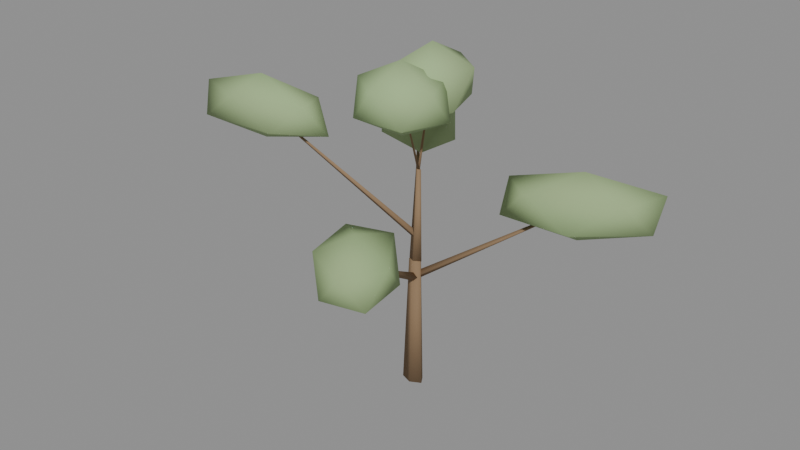 # Source: acacia_far.blend  (saved by Blender 5.1.30; exported with 4.5.12 LTS)
import bpy
from mathutils import Matrix  # noqa: F401  (used for matrix-valued properties, if any)

bpy.ops.wm.read_factory_settings(use_empty=True)
scene = bpy.context.scene
scene.name = 'Scene'

# ---- materials (node trees are filled in below, after node groups)
mat_m_acacia_far = bpy.data.materials.new('M_acacia_far')

# ---- material node trees
mat_m_acacia_far.use_nodes = True; mat_m_acacia_far.node_tree.nodes.clear()
_N = mat_m_acacia_far.node_tree.nodes; _L = mat_m_acacia_far.node_tree.links
n0 = _N.new('ShaderNodeBsdfPrincipled'); n0.name = 'Principled BSDF'; n0.location = (-200, 100)
n0.inputs[2].default_value = 0.88
n0.inputs[13].default_value = 0.15
n1 = _N.new('ShaderNodeOutputMaterial'); n1.name = 'Material Output'; n1.location = (200, 100)
n2 = _N.new('ShaderNodeVertexColor'); n2.name = 'Color Attribute'; n2.location = (0, 0)
n2.layer_name = 'Col'
_L.new(n0.outputs[0], n1.inputs[0])
_L.new(n2.outputs[0], n0.inputs[0])
n1.is_active_output = True

# ---- meshes
me_acacia_far_mesh = bpy.data.meshes.new('acacia_far_Mesh')
me_acacia_far_mesh.from_pydata([(0.397, 0.01054, 0.02145), (0.3732, 0.1946, 4.558), (-0.006711, 0.172, 0.01326), (0.1391, 0.2882, 4.553), (0.1002, 0.4765, 8.636e-08), (0.201, 0.4649, 4.545), (0.5699, 0.5033, 0.0), (0.4735, 0.4804, 4.545), (0.7534, 0.2153, 0.01326), (0.5799, 0.3133, 4.553), (0.3735, 0.1923, 4.57), (0.3441, 0.4199, 7.666), (0.1176, 0.3349, 4.551), (0.24, 0.4779, 7.658), (0.3332, 0.5043, 4.532), (0.3277, 0.5468, 7.651), (0.5891, 0.3617, 4.551), (0.4318, 0.4889, 7.658), (0.298, 0.3261, 4.086), (5.256, 1.945, 7.414), (0.2981, 0.4194, 3.965), (5.256, 1.961, 7.393), (0.4097, 0.3625, 3.843), (5.276, 1.951, 7.372), (0.4096, 0.2692, 3.965), (5.276, 1.935, 7.393), (5.231, 1.928, 6.246), (7.4, 2.466, 6.898), (5.476, 0.8929, 6.877), (3.204, 0.7755, 6.89), (3.765, 2.239, 6.89), (6.408, 3.322, 6.878), (6.753, 1.66, 7.891), (4.142, 0.5958, 7.9), (3.06, 1.413, 7.905), (5.066, 2.955, 7.885), (7.377, 3.149, 7.907), (5.301, 1.968, 8.483), (0.3755, 0.3287, 4.921), (-2.137, 3.556, 7.894), (0.2516, 0.3246, 4.809), (-2.162, 3.555, 7.872), (0.3284, 0.3893, 4.698), (-2.147, 3.568, 7.851), (0.4523, 0.3934, 4.809), (-2.122, 3.569, 7.872), (-2.119, 3.536, 6.848), (-2.482, 5.2, 7.342), (-0.5696, 3.548, 7.404), (-0.7875, 2.012, 7.378), (-2.963, 2.584, 7.369), (-4.004, 4.515, 7.372), (-1.337, 4.521, 8.366), (-0.3792, 2.66, 8.346), (-1.835, 2.083, 8.351), (-3.769, 3.576, 8.357), (-3.521, 5.14, 8.375), (-2.165, 3.588, 8.946), (0.4077, 0.381, 5.539), (-5.11, -0.7297, 8.777), (0.3876, 0.2885, 5.415), (-5.114, -0.7457, 8.756), (0.2935, 0.358, 5.29), (-5.13, -0.7336, 8.734), (0.3135, 0.4505, 5.415), (-5.127, -0.7176, 8.756), (-5.079, -0.7264, 7.676), (-7.29, -0.4284, 8.239), (-4.609, 0.2348, 8.259), (-2.573, -0.4073, 8.234), (-4.14, -1.478, 8.275), (-7.003, -1.562, 8.228), (-6.183, 0.07847, 9.277), (-3.396, 0.02948, 9.239), (-3.137, -1.009, 9.229), (-5.615, -1.666, 9.236), (-7.4, -1.022, 9.222), (-5.161, -0.7369, 9.859), (0.3456, 0.3739, 4.047), (1.471, -3.722, 6.422), (0.4895, 0.3596, 3.904), (1.494, -3.724, 6.399), (0.3624, 0.3127, 3.761), (1.473, -3.731, 6.376), (0.2185, 0.3269, 3.904), (1.45, -3.729, 6.399), (1.459, -3.7, 5.294), (1.331, -5.11, 5.895), (0.05381, -3.487, 5.892), (0.7276, -2.168, 5.891), (2.468, -2.955, 5.869), (2.778, -4.796, 5.899), (0.5258, -4.46, 6.902), (0.1201, -2.62, 6.916), (1.625, -2.213, 6.949), (2.866, -3.962, 6.896), (2.176, -5.2, 6.878), (1.485, -3.753, 7.468), (0.3361, 0.4459, 7.681), (0.3319, 1.063, 10.33), (0.2757, 0.4832, 7.658), (0.3178, 1.072, 10.32), (0.3356, 0.5209, 7.635), (0.3318, 1.08, 10.32), (0.396, 0.4836, 7.658), (0.3459, 1.072, 10.32), (0.332, 1.047, 9.107), (1.027, 2.2, 9.78), (1.518, 0.6122, 9.758), (0.3423, -0.4507, 9.739), (-0.8431, 0.6069, 9.76), (-0.3917, 2.217, 9.77), (1.562, 1.558, 10.91), (1.05, -0.06535, 10.87), (-0.4169, -0.1451, 10.91), (-0.7861, 1.505, 10.85), (0.3219, 2.526, 10.88), (0.3317, 1.096, 11.6), (0.3366, 0.5188, 7.689), (0.3191, -0.2986, 10.21), (0.396, 0.4828, 7.658), (0.333, -0.307, 10.21), (0.3351, 0.4479, 7.628), (0.3187, -0.3151, 10.2), (0.2757, 0.484, 7.658), (0.3049, -0.3067, 10.21), (0.3194, -0.2846, 8.997), (-0.6215, -1.407, 9.667), (-1.086, 0.1237, 9.692), (0.3466, 0.9817, 9.708), (1.805, 0.1144, 9.67), (1.182, -1.387, 9.685), (-1.051, -0.696, 10.7), (-0.5338, 0.7595, 10.72), (1.165, 0.682, 10.69), (1.733, -0.7401, 10.72), (0.2899, -1.661, 10.73), (0.3184, -0.3291, 11.38)], [], [(0, 1, 3, 2), (2, 3, 5, 4), (4, 5, 7, 6), (3, 1, 9, 7, 5), (6, 7, 9, 8), (8, 9, 1, 0), (0, 2, 4, 6, 8), (10, 11, 13, 12), (12, 13, 15, 14), (13, 11, 17, 15), (14, 15, 17, 16), (16, 17, 11, 10), (10, 12, 14, 16), (18, 19, 21, 20), (20, 21, 23, 22), (21, 19, 25, 23), (22, 23, 25, 24), (24, 25, 19, 18), (18, 20, 22, 24), (26, 27, 28), (27, 26, 31), (26, 28, 29), (26, 29, 30), (26, 30, 31), (27, 31, 36), (28, 27, 32), (29, 28, 33), (30, 29, 34), (31, 30, 35), (27, 36, 32), (28, 32, 33), (29, 33, 34), (30, 34, 35), (31, 35, 36), (32, 36, 37), (33, 32, 37), (34, 33, 37), (35, 34, 37), (36, 35, 37), (38, 39, 41, 40), (40, 41, 43, 42), (41, 39, 45, 43), (42, 43, 45, 44), (44, 45, 39, 38), (38, 40, 42, 44), (46, 47, 48), (47, 46, 51), (46, 48, 49), (46, 49, 50), (46, 50, 51), (47, 51, 56), (48, 47, 52), (49, 48, 53), (50, 49, 54), (51, 50, 55), (47, 56, 52), (48, 52, 53), (49, 53, 54), (50, 54, 55), (51, 55, 56), (52, 56, 57), (53, 52, 57), (54, 53, 57), (55, 54, 57), (56, 55, 57), (58, 59, 61, 60), (60, 61, 63, 62), (61, 59, 65, 63), (62, 63, 65, 64), (64, 65, 59, 58), (58, 60, 62, 64), (66, 67, 68), (67, 66, 71), (66, 68, 69), (66, 69, 70), (66, 70, 71), (67, 71, 76), (68, 67, 72), (69, 68, 73), (70, 69, 74), (71, 70, 75), (67, 76, 72), (68, 72, 73), (69, 73, 74), (70, 74, 75), (71, 75, 76), (72, 76, 77), (73, 72, 77), (74, 73, 77), (75, 74, 77), (76, 75, 77), (78, 79, 81, 80), (80, 81, 83, 82), (81, 79, 85, 83), (82, 83, 85, 84), (84, 85, 79, 78), (78, 80, 82, 84), (86, 87, 88), (87, 86, 91), (86, 88, 89), (86, 89, 90), (86, 90, 91), (87, 91, 96), (88, 87, 92), (89, 88, 93), (90, 89, 94), (91, 90, 95), (87, 96, 92), (88, 92, 93), (89, 93, 94), (90, 94, 95), (91, 95, 96), (92, 96, 97), (93, 92, 97), (94, 93, 97), (95, 94, 97), (96, 95, 97), (98, 99, 101, 100), (100, 101, 103, 102), (101, 99, 105, 103), (102, 103, 105, 104), (104, 105, 99, 98), (98, 100, 102, 104), (106, 107, 108), (107, 106, 111), (106, 108, 109), (106, 109, 110), (106, 110, 111), (107, 111, 116), (108, 107, 112), (109, 108, 113), (110, 109, 114), (111, 110, 115), (107, 116, 112), (108, 112, 113), (109, 113, 114), (110, 114, 115), (111, 115, 116), (112, 116, 117), (113, 112, 117), (114, 113, 117), (115, 114, 117), (116, 115, 117), (118, 119, 121, 120), (120, 121, 123, 122), (121, 119, 125, 123), (122, 123, 125, 124), (124, 125, 119, 118), (118, 120, 122, 124), (126, 127, 128), (127, 126, 131), (126, 128, 129), (126, 129, 130), (126, 130, 131), (127, 131, 136), (128, 127, 132), (129, 128, 133), (130, 129, 134), (131, 130, 135), (127, 136, 132), (128, 132, 133), (129, 133, 134), (130, 134, 135), (131, 135, 136), (132, 136, 137), (133, 132, 137), (134, 133, 137), (135, 134, 137), (136, 135, 137)])
me_acacia_far_mesh.polygons.foreach_set('use_smooth', [True] * 169)
_ca = me_acacia_far_mesh.color_attributes.new('Col', 'FLOAT_COLOR', 'POINT')
_ca.data.foreach_set('color', [0.253, 0.1674, 0.09675, 1.0, 0.2665, 0.1763, 0.1019, 1.0, 0.2441, 0.1616, 0.09334, 1.0, 0.2705, 0.179, 0.1034, 1.0, 0.2432, 0.1609, 0.09297, 1.0, 0.2614, 0.173, 0.09994, 1.0, 0.2494, 0.1651, 0.09537, 1.0, 0.2682, 0.1775, 0.1025, 1.0, 0.235, 0.1555, 0.08985, 1.0, 0.2703, 0.1789, 0.1033, 1.0, 0.2665, 0.1764, 0.1019, 1.0, 0.2894, 0.1915, 0.1107, 1.0, 0.2712, 0.1795, 0.1037, 1.0, 0.2915, 0.1929, 0.1115, 1.0, 0.263, 0.1741, 0.1006, 1.0, 0.2832, 0.1874, 0.1083, 1.0, 0.2696, 0.1784, 0.1031, 1.0, 0.2787, 0.1844, 0.1066, 1.0, 0.265, 0.1754, 0.1013, 1.0, 0.2752, 0.1821, 0.1052, 1.0, 0.259, 0.1714, 0.09901, 1.0, 0.2757, 0.1825, 0.1054, 1.0, 0.258, 0.1707, 0.09864, 1.0, 0.2727, 0.1804, 0.1043, 1.0, 0.2588, 0.1712, 0.09894, 1.0, 0.275, 0.182, 0.1052, 1.0, 0.3133, 0.4397, 0.2086, 1.0, 0.3182, 0.4306, 0.2109, 1.0, 0.3186, 0.4468, 0.2131, 1.0, 0.3181, 0.4297, 0.2108, 1.0, 0.3184, 0.4355, 0.2116, 1.0, 0.3185, 0.4525, 0.2138, 1.0, 0.3267, 0.4437, 0.2183, 1.0, 0.3266, 0.4413, 0.218, 1.0, 0.3271, 0.4483, 0.2191, 1.0, 0.327, 0.4505, 0.2193, 1.0, 0.3272, 0.4514, 0.2195, 1.0, 0.3314, 0.4454, 0.2218, 1.0, 0.2659, 0.1759, 0.1017, 1.0, 0.2903, 0.1921, 0.111, 1.0, 0.2652, 0.1755, 0.1014, 1.0, 0.2901, 0.192, 0.1109, 1.0, 0.2627, 0.1739, 0.1005, 1.0, 0.2909, 0.1925, 0.1112, 1.0, 0.2618, 0.1733, 0.1001, 1.0, 0.2899, 0.1919, 0.1109, 1.0, 0.3183, 0.4496, 0.2133, 1.0, 0.3221, 0.438, 0.2144, 1.0, 0.3227, 0.4398, 0.215, 1.0, 0.3218, 0.431, 0.2135, 1.0, 0.3223, 0.438, 0.2146, 1.0, 0.3228, 0.4497, 0.2163, 1.0, 0.3312, 0.4595, 0.2232, 1.0, 0.3289, 0.4321, 0.2188, 1.0, 0.3308, 0.4512, 0.222, 1.0, 0.3311, 0.4593, 0.2232, 1.0, 0.3311, 0.4549, 0.2226, 1.0, 0.3356, 0.4544, 0.2257, 1.0, 0.2724, 0.1803, 0.1041, 1.0, 0.2954, 0.1955, 0.1129, 1.0, 0.271, 0.1793, 0.1036, 1.0, 0.2948, 0.1951, 0.1127, 1.0, 0.2738, 0.1812, 0.1047, 1.0, 0.2951, 0.1953, 0.1128, 1.0, 0.2736, 0.181, 0.1046, 1.0, 0.2956, 0.1956, 0.113, 1.0, 0.3253, 0.4494, 0.2179, 1.0, 0.3287, 0.4362, 0.2189, 1.0, 0.33, 0.4503, 0.2213, 1.0, 0.3298, 0.4496, 0.2211, 1.0, 0.3294, 0.4411, 0.2199, 1.0, 0.3295, 0.4457, 0.2204, 1.0, 0.3388, 0.4646, 0.2291, 1.0, 0.3376, 0.4516, 0.2269, 1.0, 0.3385, 0.4681, 0.2294, 1.0, 0.3383, 0.4614, 0.2284, 1.0, 0.3381, 0.4594, 0.228, 1.0, 0.344, 0.4809, 0.2348, 1.0, 0.2621, 0.1735, 0.1002, 1.0, 0.2664, 0.1763, 0.1018, 1.0, 0.2568, 0.1699, 0.09818, 1.0, 0.2657, 0.1758, 0.1016, 1.0, 0.2598, 0.1719, 0.09933, 1.0, 0.2672, 0.1768, 0.1022, 1.0, 0.2616, 0.1731, 0.1, 1.0, 0.2673, 0.1769, 0.1022, 1.0, 0.304, 0.4041, 0.1984, 1.0, 0.3103, 0.4322, 0.2057, 1.0, 0.3096, 0.4167, 0.2035, 1.0, 0.3103, 0.4317, 0.2056, 1.0, 0.3096, 0.419, 0.2037, 1.0, 0.3099, 0.4201, 0.204, 1.0, 0.3187, 0.438, 0.2121, 1.0, 0.3189, 0.4514, 0.2139, 1.0, 0.3188, 0.4335, 0.2116, 1.0, 0.3187, 0.4496, 0.2136, 1.0, 0.3184, 0.4354, 0.2115, 1.0, 0.3236, 0.4493, 0.2168, 1.0, 0.2883, 0.1908, 0.1102, 1.0, 0.3057, 0.2023, 0.1169, 1.0, 0.289, 0.1912, 0.1105, 1.0, 0.3049, 0.2018, 0.1166, 1.0, 0.2846, 0.1884, 0.1088, 1.0, 0.304, 0.2012, 0.1162, 1.0, 0.2814, 0.1862, 0.1076, 1.0, 0.3064, 0.2027, 0.1171, 1.0, 0.3366, 0.4512, 0.2261, 1.0, 0.3433, 0.4761, 0.2337, 1.0, 0.3413, 0.451, 0.2295, 1.0, 0.3429, 0.4868, 0.2349, 1.0, 0.3419, 0.4554, 0.2303, 1.0, 0.3431, 0.4712, 0.2329, 1.0, 0.351, 0.4617, 0.2376, 1.0, 0.3528, 0.4953, 0.2428, 1.0, 0.3529, 0.4847, 0.2415, 1.0, 0.3523, 0.4806, 0.2405, 1.0, 0.3528, 0.4859, 0.2415, 1.0, 0.3589, 0.4913, 0.2465, 1.0, 0.2849, 0.1885, 0.1089, 1.0, 0.2919, 0.1932, 0.1116, 1.0, 0.2814, 0.1862, 0.1076, 1.0, 0.2909, 0.1925, 0.1112, 1.0, 0.288, 0.1906, 0.1101, 1.0, 0.2909, 0.1925, 0.1112, 1.0, 0.289, 0.1912, 0.1105, 1.0, 0.2889, 0.1912, 0.1105, 1.0, 0.3375, 0.4665, 0.2285, 1.0, 0.3428, 0.4792, 0.2338, 1.0, 0.3428, 0.4898, 0.2353, 1.0, 0.3431, 0.4865, 0.2349, 1.0, 0.3425, 0.4668, 0.232, 1.0, 0.3424, 0.4633, 0.2315, 1.0, 0.3508, 0.4979, 0.2418, 1.0, 0.3511, 0.4921, 0.2411, 1.0, 0.3508, 0.4845, 0.2399, 1.0, 0.351, 0.4854, 0.2402, 1.0, 0.3511, 0.4952, 0.2416, 1.0, 0.3561, 0.4895, 0.2443, 1.0])
me_acacia_far_mesh.materials.append(mat_m_acacia_far)
me_acacia_far_mesh.update()

# ---- objects
ob_acacia_far = bpy.data.objects.new('acacia_far', me_acacia_far_mesh)

# ---- transforms, parenting, visibility, modifiers, constraints
ob_acacia_far.location = (0.0, 0.0, 0.0)

# ---- collection membership
scene.collection.objects.link(ob_acacia_far)

# ---- scene / render settings (as saved in the file)
scene.frame_start = 1; scene.frame_end = 250; scene.frame_set(1)
scene.render.engine = 'BLENDER_EEVEE_NEXT'
scene.render.bake_bias = 0.0
scene.render.bake_samples = 0
scene.cycles.sampling_pattern = 'TABULATED_SOBOL'
scene.eevee.use_volume_custom_range = False
bpy.context.view_layer.update()

# ---- added for rendering (the .blend has no active camera and no usable light): camera, sun + grey world if the file has none
cam_auto = bpy.data.cameras.new('AutoCamera')
cam_auto.lens = 50.0
cam_auto.sensor_width = 36.0
cam_auto.clip_end = 1000.0
ob_auto_camera = bpy.data.objects.new('AutoCamera', cam_auto)
scene.collection.objects.link(ob_auto_camera)
ob_auto_camera.location = (19.8818, -23.8581, 21.7054)
ob_auto_camera.rotation_euler = (1.09748, -7.21219e-08, 0.694738)
scene.camera = ob_auto_camera
light_auto_sun = bpy.data.lights.new('AutoSun', 'SUN')
light_auto_sun.energy = 3.0
light_auto_sun.angle = 0.0523599
ob_auto_sun = bpy.data.objects.new('AutoSun', light_auto_sun)
scene.collection.objects.link(ob_auto_sun)
ob_auto_sun.rotation_euler = (0.872665, 0.174533, 0.523599)
if scene.world is None:
    world_auto = bpy.data.worlds.new('AutoWorld')
    world_auto.color = (0.3, 0.3, 0.3)
    scene.world = world_auto
bpy.context.view_layer.update()
